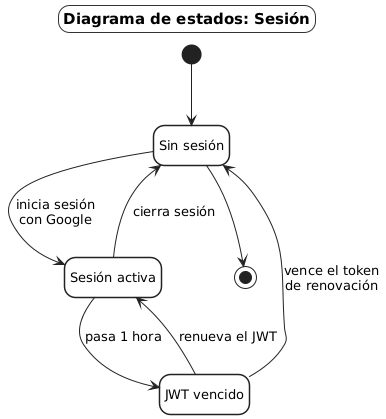

The diagram above was rendered by PlantUML. Its source (embedded in the PNG):
@startuml EST-02_Sesion
' Diagrama de estados general: sesión del conductor
skinparam shadowing false
skinparam defaultFontName "DejaVu Sans"
skinparam defaultFontSize 13
skinparam wrapWidth 160
skinparam ArrowColor #222222
skinparam backgroundColor white
skinparam titleBorderThickness 1
skinparam titleBorderColor #333333
skinparam titleBorderRoundCorner 0
skinparam titleFontSize 15
skinparam titleBackgroundColor white
skinparam roundCorner 22
skinparam state {
  BackgroundColor white
  BorderColor #222222
  BorderThickness 1.5
  StartColor #222222
  EndColor #222222
}
skinparam note {
  BackgroundColor white
  BorderColor #777777
}
hide empty description

title Diagrama de estados: Sesión

state "Sin sesión" as SinSesion
state "Sesión activa" as Activa
state "JWT vencido" as Vencido

[*] --> SinSesion
SinSesion --> Activa : inicia sesión\ncon Google
Activa --> Vencido : pasa 1 hora
Vencido --> Activa : renueva el JWT
Vencido --> SinSesion : vence el token\nde renovación
Activa --> SinSesion : cierra sesión
SinSesion --> [*]

@enduml